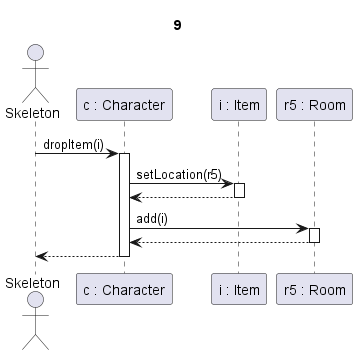

The diagram above was rendered by PlantUML. Its source (embedded in the PNG):
@startuml Tárgyeldobás

Title 9

actor "Skeleton" as u
participant "c : Character" as char
participant "i : Item" as t
participant "r5 : Room" as sz

u->char ++: dropItem(i)

char->t ++: setLocation(r5)
return

char->sz ++: add(i)
return

char-->u --:

@enduml